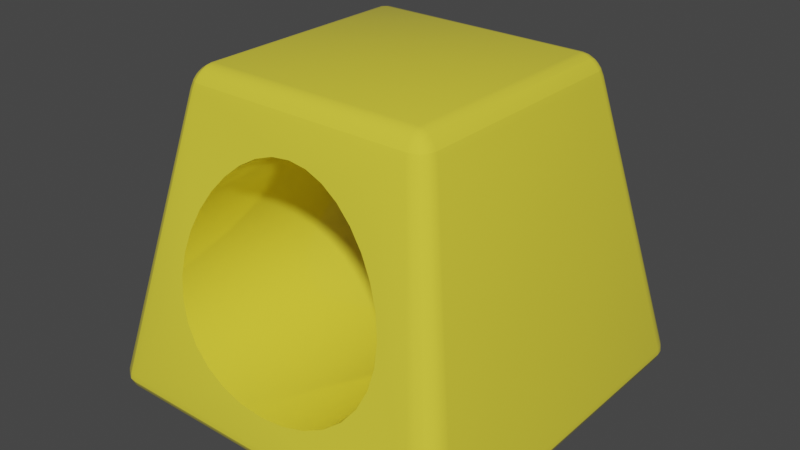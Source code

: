 # Source: Shape-4.blend  (saved by Blender 3.6.11; exported with 4.5.12 LTS)
import bpy
from mathutils import Matrix  # noqa: F401  (used for matrix-valued properties, if any)

bpy.ops.wm.read_factory_settings(use_empty=True)
scene = bpy.context.scene
scene.name = 'Scene'

# ---- collections
col_collection = bpy.data.collections.new('Collection'); scene.collection.children.link(col_collection)

# ---- materials (node trees are filled in below, after node groups)
mat_material_cube = bpy.data.materials.new('Material.cube')
mat_material_cube.use_transparent_shadow = False

# ---- material node trees
mat_material_cube.use_nodes = True; mat_material_cube.node_tree.nodes.clear()
_N = mat_material_cube.node_tree.nodes; _L = mat_material_cube.node_tree.links
n0 = _N.new('ShaderNodeBsdfPrincipled'); n0.name = 'Principled BSDF'; n0.location = (10, 300)
n0.distribution = 'GGX'
n0.subsurface_method = 'RANDOM_WALK_SKIN'
n0.inputs[0].default_value = (0.9131, 0.7913, 0.05286, 1.0)
n0.inputs[1].default_value = 0.109
n0.inputs[2].default_value = 0.07909
n0.inputs[3].default_value = 1.45
n0.inputs[27].default_value = (0.0, 0.0, 0.0, 1.0)
n0.inputs[28].default_value = 1.0
n1 = _N.new('ShaderNodeOutputMaterial'); n1.name = 'Material Output'; n1.location = (300, 300)
_L.new(n0.outputs[0], n1.inputs[0])
n1.is_active_output = True

# ---- world
world_world = bpy.data.worlds.new('World'); scene.world = world_world
world_world.use_nodes = True; world_world.node_tree.nodes.clear()
_N = world_world.node_tree.nodes; _L = world_world.node_tree.links
n0 = _N.new('ShaderNodeOutputWorld'); n0.name = 'World Output'; n0.location = (300, 300)
n1 = _N.new('ShaderNodeBackground'); n1.name = 'Background'; n1.location = (10, 300)
n1.inputs[0].default_value = (0.05088, 0.05088, 0.05088, 1.0)
_L.new(n1.outputs[0], n0.inputs[0])
n0.is_active_output = True
world_world.color = (0.05088, 0.05088, 0.05088)
world_world.use_sun_shadow = False
world_world.sun_shadow_jitter_overblur = 0.0

# ---- meshes
me_cube_001 = bpy.data.meshes.new('Cube.001')
me_cube_001.from_pydata([(-0.7087, -0.87, -0.8146), (-0.6846, -1.0, -0.6846), (-0.8146, -0.87, -0.7087), (-0.7013, -0.9102, -0.8009), (-0.6946, -0.9464, -0.7785), (-0.7414, -0.87, -0.8094), (-0.7343, -0.9115, -0.7946), (-0.7268, -0.9446, -0.7737), (-0.771, -0.87, -0.7944), (-0.7615, -0.91, -0.7808), (-0.751, -0.9388, -0.765), (-0.7175, -0.9936, -0.6858), (-0.7497, -0.9752, -0.6892), (-0.6858, -0.9936, -0.7175), (-0.72, -0.9861, -0.7198), (-0.7497, -0.9687, -0.7221), (-0.6892, -0.9752, -0.7497), (-0.7222, -0.9686, -0.7497), (-0.7475, -0.9562, -0.7475), (-0.8094, -0.87, -0.7414), (-0.7944, -0.87, -0.771), (-0.8009, -0.9102, -0.7013), (-0.7946, -0.9112, -0.7345), (-0.7809, -0.9099, -0.7615), (-0.7785, -0.9464, -0.6946), (-0.7736, -0.9447, -0.7268), (-0.765, -0.9388, -0.751), (-0.6846, -1.0, 0.6846), (-0.7087, -0.87, 0.8146), (-0.8146, -0.87, 0.7087), (-0.6858, -0.9936, 0.7175), (-0.6892, -0.9752, 0.7497), (-0.7175, -0.9936, 0.6858), (-0.7198, -0.9861, 0.72), (-0.7221, -0.9687, 0.7497), (-0.7497, -0.9752, 0.6892), (-0.7497, -0.9686, 0.7222), (-0.7475, -0.9562, 0.7475), (-0.7414, -0.87, 0.8094), (-0.771, -0.87, 0.7944), (-0.7013, -0.9102, 0.8009), (-0.7345, -0.9112, 0.7946), (-0.7615, -0.9099, 0.7809), (-0.6946, -0.9464, 0.7785), (-0.7268, -0.9447, 0.7736), (-0.751, -0.9388, 0.765), (-0.8009, -0.9102, 0.7013), (-0.7785, -0.9464, 0.6946), (-0.8094, -0.87, 0.7414), (-0.7946, -0.9115, 0.7343), (-0.7737, -0.9446, 0.7268), (-0.7944, -0.87, 0.771), (-0.7808, -0.91, 0.7615), (-0.765, -0.9388, 0.751), (-1.031, 0.87, -1.185), (-1.185, 0.87, -1.031), (-1.055, 1.0, -1.055), (-1.079, 0.87, -1.178), (-1.122, 0.87, -1.156), (-1.039, 0.9102, -1.186), (-1.088, 0.9112, -1.178), (-1.128, 0.9099, -1.156), (-1.045, 0.9464, -1.172), (-1.093, 0.9447, -1.164), (-1.127, 0.9388, -1.148), (-1.186, 0.9102, -1.039), (-1.172, 0.9464, -1.045), (-1.178, 0.87, -1.079), (-1.178, 0.9115, -1.088), (-1.164, 0.9446, -1.093), (-1.156, 0.87, -1.122), (-1.156, 0.91, -1.128), (-1.148, 0.9388, -1.127), (-1.054, 0.9936, -1.103), (-1.051, 0.9752, -1.143), (-1.103, 0.9936, -1.054), (-1.103, 0.9861, -1.103), (-1.098, 0.9687, -1.14), (-1.143, 0.9752, -1.051), (-1.14, 0.9686, -1.098), (-1.13, 0.9562, -1.13), (-1.031, 0.87, 1.185), (-1.055, 1.0, 1.055), (-1.185, 0.87, 1.031), (-1.039, 0.9102, 1.186), (-1.045, 0.9464, 1.172), (-1.079, 0.87, 1.178), (-1.088, 0.9115, 1.178), (-1.093, 0.9446, 1.164), (-1.122, 0.87, 1.156), (-1.128, 0.91, 1.156), (-1.127, 0.9388, 1.148), (-1.103, 0.9936, 1.054), (-1.143, 0.9752, 1.051), (-1.054, 0.9936, 1.103), (-1.103, 0.9861, 1.103), (-1.14, 0.9687, 1.098), (-1.051, 0.9752, 1.143), (-1.098, 0.9686, 1.14), (-1.13, 0.9562, 1.13), (-1.178, 0.87, 1.079), (-1.156, 0.87, 1.122), (-1.186, 0.9102, 1.039), (-1.178, 0.9112, 1.088), (-1.156, 0.9099, 1.128), (-1.172, 0.9464, 1.045), (-1.164, 0.9447, 1.093), (-1.148, 0.9388, 1.127), (0.7087, -0.87, -0.8146), (0.8146, -0.87, -0.7087), (0.6846, -1.0, -0.6846), (0.7414, -0.87, -0.8094), (0.771, -0.87, -0.7944), (0.7013, -0.9102, -0.8009), (0.7345, -0.9112, -0.7946), (0.7615, -0.9099, -0.7809), (0.6946, -0.9464, -0.7785), (0.7268, -0.9447, -0.7736), (0.751, -0.9388, -0.765), (0.8009, -0.9102, -0.7013), (0.7785, -0.9464, -0.6946), (0.8094, -0.87, -0.7414), (0.7946, -0.9115, -0.7343), (0.7737, -0.9446, -0.7268), (0.7944, -0.87, -0.771), (0.7808, -0.91, -0.7615), (0.765, -0.9388, -0.751), (0.6858, -0.9936, -0.7175), (0.6892, -0.9752, -0.7497), (0.7175, -0.9936, -0.6858), (0.7198, -0.9861, -0.72), (0.7221, -0.9687, -0.7497), (0.7497, -0.9752, -0.6892), (0.7497, -0.9686, -0.7222), (0.7475, -0.9562, -0.7475), (0.7087, -0.87, 0.8146), (0.6846, -1.0, 0.6846), (0.8146, -0.87, 0.7087), (0.7013, -0.9102, 0.8009), (0.6946, -0.9464, 0.7785), (0.7414, -0.87, 0.8094), (0.7343, -0.9115, 0.7946), (0.7268, -0.9446, 0.7737), (0.771, -0.87, 0.7944), (0.7615, -0.91, 0.7808), (0.751, -0.9388, 0.765), (0.7175, -0.9936, 0.6858), (0.7497, -0.9752, 0.6892), (0.6858, -0.9936, 0.7175), (0.72, -0.9861, 0.7198), (0.7497, -0.9687, 0.7221), (0.6892, -0.9752, 0.7497), (0.7222, -0.9686, 0.7497), (0.7475, -0.9562, 0.7475), (0.8094, -0.87, 0.7414), (0.7944, -0.87, 0.771), (0.8009, -0.9102, 0.7013), (0.7946, -0.9112, 0.7345), (0.7809, -0.9099, 0.7615), (0.7785, -0.9464, 0.6946), (0.7736, -0.9447, 0.7268), (0.765, -0.9388, 0.751), (1.031, 0.87, -1.185), (1.055, 1.0, -1.055), (1.185, 0.87, -1.031), (1.039, 0.9102, -1.186), (1.045, 0.9464, -1.172), (1.079, 0.87, -1.178), (1.088, 0.9115, -1.178), (1.093, 0.9446, -1.164), (1.122, 0.87, -1.156), (1.128, 0.91, -1.156), (1.127, 0.9388, -1.148), (1.103, 0.9936, -1.054), (1.143, 0.9752, -1.051), (1.054, 0.9936, -1.103), (1.103, 0.9861, -1.103), (1.14, 0.9687, -1.098), (1.051, 0.9752, -1.143), (1.098, 0.9686, -1.14), (1.13, 0.9562, -1.13), (1.178, 0.87, -1.079), (1.156, 0.87, -1.122), (1.186, 0.9102, -1.039), (1.178, 0.9112, -1.088), (1.156, 0.9099, -1.128), (1.172, 0.9464, -1.045), (1.164, 0.9447, -1.093), (1.148, 0.9388, -1.127), (1.031, 0.87, 1.185), (1.185, 0.87, 1.031), (1.055, 1.0, 1.055), (1.079, 0.87, 1.178), (1.122, 0.87, 1.156), (1.039, 0.9102, 1.186), (1.088, 0.9112, 1.178), (1.128, 0.9099, 1.156), (1.045, 0.9464, 1.172), (1.093, 0.9447, 1.164), (1.127, 0.9388, 1.148), (1.186, 0.9102, 1.039), (1.172, 0.9464, 1.045), (1.178, 0.87, 1.079), (1.178, 0.9115, 1.088), (1.164, 0.9446, 1.093), (1.156, 0.87, 1.122), (1.156, 0.91, 1.128), (1.148, 0.9388, 1.127), (1.054, 0.9936, 1.103), (1.051, 0.9752, 1.143), (1.103, 0.9936, 1.054), (1.103, 0.9861, 1.103), (1.098, 0.9687, 1.14), (1.143, 0.9752, 1.051), (1.14, 0.9686, 1.098), (1.13, 0.9562, 1.13), (-0.6915, 3.442e-09, 1.0), (-0.6977, 0.1349, 1.029), (-0.6587, -0.1349, 0.9713), (-0.5279, -0.3842, 0.9181), (-0.622, 0.3842, 1.082), (-0.438, -0.489, 0.8958), (-0.6028, -0.2646, 0.9436), (-0.6749, 0.2646, 1.056), (-0.5399, 0.489, 1.104), (-0.4312, 0.575, 1.123), (-0.1544, 0.6782, 1.145), (-0.3006, 0.6389, 1.136), (0.3006, 0.6389, 1.136), (0.1544, 0.6782, 1.145), (0.5399, 0.489, 1.104), (0.4312, 0.575, 1.123), (-4.034e-08, 0.6915, 1.147), (-0.3371, -0.575, 0.8775), (-0.1154, -0.6782, 0.8555), (-0.2286, -0.6389, 0.8639), (0.1154, -0.6782, 0.8555), (0.3371, -0.575, 0.8775), (0.2286, -0.6389, 0.8639), (-2.998e-08, -0.6915, 0.8527), (0.5279, -0.3842, 0.9181), (0.622, 0.3842, 1.082), (0.6915, 3.442e-09, 1.0), (0.6587, -0.1349, 0.9713), (0.6977, 0.1349, 1.029), (0.6028, -0.2646, 0.9436), (0.6749, 0.2646, 1.056), (0.438, -0.489, 0.8958), (-0.4312, 0.575, -1.123), (-0.1544, 0.6782, -1.145), (-0.3006, 0.6389, -1.136), (0.1544, 0.6782, -1.145), (0.4312, 0.575, -1.123), (0.3006, 0.6389, -1.136), (-4.034e-08, 0.6915, -1.147), (0.5279, -0.3842, -0.9181), (0.622, 0.3842, -1.082), (0.6915, 3.442e-09, -1.0), (0.6587, -0.1349, -0.9713), (0.6977, 0.1349, -1.029), (0.6028, -0.2646, -0.9436), (0.6749, 0.2646, -1.056), (0.5399, 0.489, -1.104), (-0.6915, 3.442e-09, -1.0), (-0.6587, -0.1349, -0.9713), (-0.6977, 0.1349, -1.029), (-0.5279, -0.3842, -0.9181), (-0.622, 0.3842, -1.082), (-0.438, -0.489, -0.8958), (-0.6028, -0.2646, -0.9436), (-0.6749, 0.2646, -1.056), (-0.5399, 0.489, -1.104), (-0.3371, -0.575, -0.8775), (-0.1154, -0.6782, -0.8555), (-0.2286, -0.6389, -0.8639), (0.2286, -0.6389, -0.8639), (0.1154, -0.6782, -0.8555), (0.438, -0.489, -0.8958), (0.3371, -0.575, -0.8775), (-2.998e-08, -0.6915, -0.8527)], [], [(110, 136, 27, 1), (164, 190, 137, 109), (224, 81, 28, 221, 219, 222, 218, 216, 217, 223, 220), (221, 28, 135, 189, 81, 224, 225, 227, 226, 232, 229, 228, 231, 230, 241, 246, 244, 242, 243, 245, 240, 247, 237, 238, 236, 239, 234, 235, 233), (2, 29, 83, 55), (56, 82, 191, 163), (0, 3, 6, 5), (3, 4, 7, 6), (4, 16, 17, 7), (5, 6, 9, 8), (6, 7, 10, 9), (7, 17, 18, 10), (1, 11, 14, 13), (11, 12, 15, 14), (12, 24, 25, 15), (13, 14, 17, 16), (14, 15, 18, 17), (15, 25, 26, 18), (2, 19, 22, 21), (19, 20, 23, 22), (20, 8, 9, 23), (21, 22, 25, 24), (22, 23, 26, 25), (23, 9, 10, 26), (10, 18, 26), (27, 30, 33, 32), (30, 31, 34, 33), (31, 43, 44, 34), (32, 33, 36, 35), (33, 34, 37, 36), (34, 44, 45, 37), (28, 38, 41, 40), (38, 39, 42, 41), (39, 51, 52, 42), (40, 41, 44, 43), (41, 42, 45, 44), (42, 52, 53, 45), (29, 46, 49, 48), (46, 47, 50, 49), (47, 35, 36, 50), (48, 49, 52, 51), (49, 50, 53, 52), (50, 36, 37, 53), (37, 45, 53), (54, 57, 60, 59), (57, 58, 61, 60), (58, 70, 71, 61), (59, 60, 63, 62), (60, 61, 64, 63), (61, 71, 72, 64), (55, 65, 68, 67), (65, 66, 69, 68), (66, 78, 79, 69), (67, 68, 71, 70), (68, 69, 72, 71), (69, 79, 80, 72), (56, 73, 76, 75), (73, 74, 77, 76), (74, 62, 63, 77), (75, 76, 79, 78), (76, 77, 80, 79), (77, 63, 64, 80), (64, 72, 80), (81, 84, 87, 86), (84, 85, 88, 87), (85, 97, 98, 88), (86, 87, 90, 89), (87, 88, 91, 90), (88, 98, 99, 91), (82, 92, 95, 94), (92, 93, 96, 95), (93, 105, 106, 96), (94, 95, 98, 97), (95, 96, 99, 98), (96, 106, 107, 99), (83, 100, 103, 102), (100, 101, 104, 103), (101, 89, 90, 104), (102, 103, 106, 105), (103, 104, 107, 106), (104, 90, 91, 107), (91, 99, 107), (108, 111, 114, 113), (111, 112, 115, 114), (112, 124, 125, 115), (113, 114, 117, 116), (114, 115, 118, 117), (115, 125, 126, 118), (109, 119, 122, 121), (119, 120, 123, 122), (120, 132, 133, 123), (121, 122, 125, 124), (122, 123, 126, 125), (123, 133, 134, 126), (110, 127, 130, 129), (127, 128, 131, 130), (128, 116, 117, 131), (129, 130, 133, 132), (130, 131, 134, 133), (131, 117, 118, 134), (118, 126, 134), (135, 138, 141, 140), (138, 139, 142, 141), (139, 151, 152, 142), (140, 141, 144, 143), (141, 142, 145, 144), (142, 152, 153, 145), (136, 146, 149, 148), (146, 147, 150, 149), (147, 159, 160, 150), (148, 149, 152, 151), (149, 150, 153, 152), (150, 160, 161, 153), (137, 154, 157, 156), (154, 155, 158, 157), (155, 143, 144, 158), (156, 157, 160, 159), (157, 158, 161, 160), (158, 144, 145, 161), (145, 153, 161), (162, 165, 168, 167), (165, 166, 169, 168), (166, 178, 179, 169), (167, 168, 171, 170), (168, 169, 172, 171), (169, 179, 180, 172), (163, 173, 176, 175), (173, 174, 177, 176), (174, 186, 187, 177), (175, 176, 179, 178), (176, 177, 180, 179), (177, 187, 188, 180), (164, 181, 184, 183), (181, 182, 185, 184), (182, 170, 171, 185), (183, 184, 187, 186), (184, 185, 188, 187), (185, 171, 172, 188), (172, 180, 188), (189, 192, 195, 194), (192, 193, 196, 195), (193, 205, 206, 196), (194, 195, 198, 197), (195, 196, 199, 198), (196, 206, 207, 199), (190, 200, 203, 202), (200, 201, 204, 203), (201, 213, 214, 204), (202, 203, 206, 205), (203, 204, 207, 206), (204, 214, 215, 207), (191, 208, 211, 210), (208, 209, 212, 211), (209, 197, 198, 212), (210, 211, 214, 213), (211, 212, 215, 214), (212, 198, 199, 215), (199, 207, 215), (54, 0, 5, 57), (57, 5, 8, 58), (58, 8, 20, 70), (70, 20, 19, 67), (67, 19, 2, 55), (1, 27, 32, 11), (11, 32, 35, 12), (12, 35, 47, 24), (24, 47, 46, 21), (21, 46, 29, 2), (28, 81, 86, 38), (38, 86, 89, 39), (39, 89, 101, 51), (51, 101, 100, 48), (48, 100, 83, 29), (82, 56, 75, 92), (92, 75, 78, 93), (93, 78, 66, 105), (105, 66, 65, 102), (102, 65, 55, 83), (162, 54, 59, 165), (165, 59, 62, 166), (166, 62, 74, 178), (178, 74, 73, 175), (175, 73, 56, 163), (81, 189, 194, 84), (84, 194, 197, 85), (85, 197, 209, 97), (97, 209, 208, 94), (94, 208, 191, 82), (190, 164, 183, 200), (200, 183, 186, 201), (201, 186, 174, 213), (213, 174, 173, 210), (210, 173, 163, 191), (108, 162, 167, 111), (111, 167, 170, 112), (112, 170, 182, 124), (124, 182, 181, 121), (121, 181, 164, 109), (189, 135, 140, 192), (192, 140, 143, 193), (193, 143, 155, 205), (205, 155, 154, 202), (202, 154, 137, 190), (136, 110, 129, 146), (146, 129, 132, 147), (147, 132, 120, 159), (159, 120, 119, 156), (156, 119, 109, 137), (0, 108, 113, 3), (3, 113, 116, 4), (4, 116, 128, 16), (16, 128, 127, 13), (13, 127, 110, 1), (135, 28, 40, 138), (138, 40, 43, 139), (139, 43, 31, 151), (151, 31, 30, 148), (148, 30, 27, 136), (268, 0, 54, 271, 267, 270, 265, 263, 264, 269, 266), (54, 162, 108, 0, 268, 272, 274, 273, 279, 276, 275, 278, 277, 255, 260, 258, 257, 259, 261, 256, 262, 252, 253, 251, 254, 249, 250, 248, 271), (251, 229, 232, 254), (254, 232, 226, 249), (249, 226, 227, 250), (250, 227, 225, 248), (248, 225, 224, 271), (271, 224, 220, 267), (267, 220, 223, 270), (270, 223, 217, 265), (265, 217, 216, 263), (263, 216, 218, 264), (264, 218, 222, 269), (269, 222, 219, 266), (266, 219, 221, 268), (221, 233, 272, 268), (233, 235, 274, 272), (235, 234, 273, 274), (234, 239, 279, 273), (239, 236, 276, 279), (236, 238, 275, 276), (238, 237, 278, 275), (237, 247, 277, 278), (247, 240, 255, 277), (240, 245, 260, 255), (245, 243, 258, 260), (243, 242, 257, 258), (242, 244, 259, 257), (244, 246, 261, 259), (246, 241, 256, 261), (241, 230, 262, 256), (262, 230, 231, 252), (252, 231, 228, 253), (253, 228, 229, 251)])
me_cube_001.polygons.foreach_set('use_smooth', [True] * 252)
_k = set([(3, 6), (3, 113), (5, 6), (5, 57), (6, 7), (6, 9), (7, 17), (9, 23), (11, 14), (11, 32), (14, 17), (21, 22), (21, 46), (22, 23), (32, 33), (33, 34), (34, 44), (38, 41), (38, 86), (40, 41), (40, 138), (41, 42), (41, 44), (42, 52), (46, 49), (49, 52), (57, 60), (59, 60), (59, 165), (60, 61), (60, 63), (61, 71), (63, 77), (65, 68), (65, 102), (68, 71), (75, 76), (75, 92), (76, 77), (84, 87), (84, 194), (86, 87), (87, 88), (87, 90), (88, 98), (90, 104), (92, 95), (95, 98), (102, 103), (103, 104), (112, 115), (112, 170), (113, 114), (114, 115), (115, 118), (115, 125), (118, 134), (119, 122), (119, 156), (122, 125), (132, 133), (132, 147), (133, 134), (138, 141), (141, 144), (143, 144), (143, 193), (144, 145), (144, 158), (145, 153), (147, 150), (150, 153), (156, 157), (157, 158), (165, 168), (168, 171), (170, 171), (171, 172), (171, 185), (172, 180), (174, 177), (174, 213), (177, 180), (183, 184), (183, 200), (184, 185), (193, 196), (194, 195), (195, 196), (196, 199), (196, 206), (199, 215), (200, 203), (203, 206), (213, 214), (214, 215), (216, 217), (216, 218), (217, 223), (218, 222), (219, 221), (219, 222), (220, 223), (220, 224), (221, 233), (224, 225), (225, 227), (226, 227), (226, 232), (228, 229), (228, 231), (229, 232), (230, 231), (230, 241), (233, 235), (234, 235), (234, 239), (236, 238), (236, 239), (237, 238), (237, 247), (240, 245), (240, 247), (241, 246), (242, 243), (242, 244), (243, 245), (244, 246), (248, 250), (248, 271), (249, 250), (249, 254), (251, 253), (251, 254), (252, 253), (252, 262), (255, 260), (255, 277), (256, 261), (256, 262), (257, 258), (257, 259), (258, 260), (259, 261), (263, 264), (263, 265), (264, 269), (265, 270), (266, 268), (266, 269), (267, 270), (267, 271), (268, 272), (272, 274), (273, 274), (273, 279), (275, 276), (275, 278), (276, 279), (277, 278)])
me_cube_001.attributes.new('sharp_edge', 'BOOLEAN', 'EDGE').data.foreach_set('value', [ (min(e.vertices), max(e.vertices)) in _k for e in me_cube_001.edges])
_uv = me_cube_001.uv_layers.new(name='UVMap')
_uv.uv.foreach_set('vector', [0.3913, 0.7663, 0.6088, 0.7662, 0.6088, 0.9837, 0.3913, 0.9838, 0.3913, 0.5163, 0.6088, 0.5162, 0.6088, 0.7337, 0.3913, 0.7338, 0.8111, 0.5639, 0.8587, 0.5162, 0.8587, 0.7337, 0.8111, 0.6861, 0.8219, 0.673, 0.8299, 0.6581, 0.8348, 0.6419, 0.8364, 0.625, 0.8348, 0.6081, 0.8299, 0.5919, 0.8219, 0.577, 0.8111, 0.6861, 0.8587, 0.7337, 0.6413, 0.7338, 0.6413, 0.5163, 0.8587, 0.5162, 0.8111, 0.5639, 0.798, 0.5531, 0.7831, 0.5451, 0.7669, 0.5402, 0.75, 0.5386, 0.7331, 0.5402, 0.7169, 0.5451, 0.702, 0.5531, 0.6889, 0.5639, 0.6781, 0.577, 0.6701, 0.5919, 0.6652, 0.6081, 0.6636, 0.625, 0.6652, 0.6419, 0.6701, 0.6581, 0.6781, 0.673, 0.6889, 0.6861, 0.702, 0.6969, 0.7169, 0.7049, 0.7331, 0.7098, 0.75, 0.7114, 0.7669, 0.7098, 0.7831, 0.7049, 0.798, 0.6969, 0.3913, 0.01625, 0.6088, 0.01625, 0.6088, 0.2337, 0.3913, 0.2338, 0.3913, 0.2663, 0.6088, 0.2662, 0.6088, 0.4837, 0.3913, 0.4838, 0.1413, 0.7338, 0.1412, 0.7388, 0.1361, 0.7389, 0.1362, 0.7338, 0.1412, 0.7388, 0.1412, 0.7433, 0.1363, 0.7431, 0.1361, 0.7389, 0.1412, 0.7433, 0.1412, 0.75, 0.1362, 0.75, 0.1363, 0.7431, 0.1362, 0.7338, 0.1361, 0.7389, 0.1319, 0.7388, 0.1317, 0.7338, 0.1361, 0.7389, 0.1363, 0.7431, 0.1327, 0.7423, 0.1319, 0.7388, 0.1363, 0.7431, 0.1362, 0.75, 0.1327, 0.75, 0.1327, 0.7423, 0.3913, 0.9838, 0.3913, 0.9888, 0.3861, 0.9889, 0.3862, 0.9838, 0.3913, 0.9888, 0.3913, 1.0, 0.3863, 1.0, 0.3861, 0.9889, 0.3913, 0.0, 0.3912, 0.0067, 0.3862, 0.006912, 0.3863, 0.0, 0.3862, 0.9838, 0.3861, 0.9889, 0.375, 0.9888, 0.375, 0.9837, 0.3861, 0.9889, 0.3863, 1.0, 0.375, 0.9923, 0.375, 0.9888, 0.3863, 0.0, 0.3862, 0.006912, 0.375, 0.007652, 0.375, 0.0, 0.3913, 0.01625, 0.3862, 0.01625, 0.3861, 0.01109, 0.3913, 0.01123, 0.3862, 0.01625, 0.375, 0.01625, 0.375, 0.01126, 0.3861, 0.01109, 0.125, 0.7337, 0.1317, 0.7338, 0.1319, 0.7388, 0.125, 0.7387, 0.3913, 0.01123, 0.3861, 0.01109, 0.3862, 0.006912, 0.3912, 0.0067, 0.3861, 0.01109, 0.375, 0.01126, 0.375, 0.007652, 0.3862, 0.006912, 0.125, 0.7387, 0.1319, 0.7388, 0.1327, 0.7423, 0.125, 0.7423, 0.1327, 0.7423, 0.1327, 0.75, 0.125, 0.7423, 0.6088, 0.9837, 0.6138, 0.9837, 0.6139, 0.9889, 0.6088, 0.9888, 0.6138, 0.9837, 0.6183, 0.9837, 0.6181, 0.9887, 0.6139, 0.9889, 0.6183, 0.9837, 0.625, 0.9837, 0.625, 0.9888, 0.6181, 0.9887, 0.6088, 0.9888, 0.6139, 0.9889, 0.6138, 1.0, 0.6088, 1.0, 0.6139, 0.9889, 0.6181, 0.9887, 0.6173, 1.0, 0.6138, 1.0, 0.6181, 0.9887, 0.625, 0.9888, 0.625, 1.0, 0.6173, 1.0, 0.8587, 0.7337, 0.8638, 0.7337, 0.8639, 0.7389, 0.8588, 0.7388, 0.8638, 0.7337, 0.875, 0.7337, 0.875, 0.7387, 0.8639, 0.7389, 0.625, 0.01625, 0.6183, 0.01625, 0.6181, 0.01125, 0.625, 0.01126, 0.8588, 0.7388, 0.8639, 0.7389, 0.8638, 0.75, 0.8587, 0.75, 0.8639, 0.7389, 0.875, 0.7387, 0.875, 0.7423, 0.8638, 0.75, 0.625, 0.01126, 0.6181, 0.01125, 0.6173, 0.007652, 0.625, 0.007652, 0.6088, 0.01625, 0.6088, 0.01123, 0.6139, 0.01107, 0.6138, 0.01625, 0.6088, 0.01123, 0.6088, 0.0067, 0.6137, 0.00692, 0.6139, 0.01107, 0.6088, 0.0067, 0.6088, 0.0, 0.6138, 0.0, 0.6137, 0.00692, 0.6138, 0.01625, 0.6139, 0.01107, 0.6181, 0.01125, 0.6183, 0.01625, 0.6139, 0.01107, 0.6137, 0.00692, 0.6173, 0.007652, 0.6181, 0.01125, 0.6137, 0.00692, 0.6138, 0.0, 0.6173, 0.0, 0.6173, 0.007652, 0.6173, 0.0, 0.625, 0.007652, 0.6173, 0.007652, 0.1412, 0.5163, 0.1362, 0.5163, 0.1361, 0.5111, 0.1412, 0.5112, 0.1362, 0.5163, 0.1317, 0.5163, 0.1319, 0.5113, 0.1361, 0.5111, 0.1317, 0.5163, 0.125, 0.5163, 0.125, 0.5112, 0.1319, 0.5113, 0.1412, 0.5112, 0.1361, 0.5111, 0.1362, 0.5069, 0.1412, 0.5067, 0.1361, 0.5111, 0.1319, 0.5113, 0.1327, 0.5077, 0.1362, 0.5069, 0.1319, 0.5113, 0.125, 0.5112, 0.125, 0.5077, 0.1327, 0.5077, 0.3913, 0.2338, 0.3913, 0.2388, 0.3861, 0.2389, 0.3862, 0.2338, 0.3913, 0.2388, 0.3912, 0.2433, 0.3863, 0.2431, 0.3861, 0.2389, 0.3912, 0.2433, 0.3912, 0.2567, 0.3862, 0.2569, 0.3863, 0.2431, 0.3862, 0.2338, 0.3861, 0.2389, 0.375, 0.2388, 0.375, 0.2338, 0.3861, 0.2389, 0.3863, 0.2431, 0.375, 0.2423, 0.375, 0.2388, 0.3863, 0.2431, 0.3862, 0.2569, 0.375, 0.2577, 0.375, 0.2423, 0.3913, 0.2663, 0.3862, 0.2663, 0.3861, 0.2611, 0.3913, 0.2612, 0.3862, 0.2663, 0.375, 0.2663, 0.375, 0.2613, 0.3861, 0.2611, 0.1412, 0.5, 0.1412, 0.5067, 0.1362, 0.5069, 0.1363, 0.5, 0.3913, 0.2612, 0.3861, 0.2611, 0.3862, 0.2569, 0.3912, 0.2567, 0.3861, 0.2611, 0.375, 0.2613, 0.375, 0.2577, 0.3862, 0.2569, 0.1363, 0.5, 0.1362, 0.5069, 0.1327, 0.5077, 0.1327, 0.5, 0.1327, 0.5077, 0.125, 0.5077, 0.1327, 0.5, 0.8587, 0.5162, 0.8588, 0.5112, 0.8639, 0.5111, 0.8638, 0.5163, 0.8588, 0.5112, 0.8587, 0.5, 0.8637, 0.5, 0.8639, 0.5111, 0.625, 0.2663, 0.6183, 0.2663, 0.6181, 0.2612, 0.625, 0.2613, 0.8638, 0.5163, 0.8639, 0.5111, 0.875, 0.5112, 0.875, 0.5163, 0.8639, 0.5111, 0.8637, 0.5, 0.875, 0.5077, 0.875, 0.5112, 0.625, 0.2613, 0.6181, 0.2612, 0.6173, 0.2577, 0.625, 0.25, 0.6088, 0.2662, 0.6088, 0.2612, 0.6139, 0.2611, 0.6138, 0.2663, 0.6088, 0.2612, 0.6088, 0.2567, 0.6137, 0.2569, 0.6139, 0.2611, 0.6088, 0.2567, 0.6088, 0.2433, 0.6138, 0.2431, 0.6137, 0.2569, 0.6138, 0.2663, 0.6139, 0.2611, 0.6181, 0.2612, 0.6183, 0.2663, 0.6139, 0.2611, 0.6137, 0.2569, 0.6173, 0.2577, 0.6181, 0.2612, 0.6137, 0.2569, 0.6138, 0.2431, 0.6173, 0.2423, 0.6173, 0.2577, 0.6088, 0.2337, 0.6138, 0.2338, 0.6139, 0.2389, 0.6088, 0.2388, 0.6138, 0.2338, 0.6183, 0.2338, 0.6181, 0.2387, 0.6139, 0.2389, 0.6183, 0.2338, 0.625, 0.2338, 0.625, 0.2388, 0.6181, 0.2387, 0.6088, 0.2388, 0.6139, 0.2389, 0.6138, 0.2431, 0.6088, 0.2433, 0.6139, 0.2389, 0.6181, 0.2387, 0.6173, 0.2423, 0.6138, 0.2431, 0.6181, 0.2387, 0.625, 0.2388, 0.625, 0.2423, 0.6173, 0.2423, 0.625, 0.2423, 0.6173, 0.2445, 0.6173, 0.2423, 0.3587, 0.7337, 0.3638, 0.7337, 0.3639, 0.7389, 0.3588, 0.7388, 0.3638, 0.7337, 0.3683, 0.7337, 0.3681, 0.7387, 0.3639, 0.7389, 0.3683, 0.7337, 0.3817, 0.7338, 0.3819, 0.7388, 0.3681, 0.7387, 0.3588, 0.7388, 0.3639, 0.7389, 0.3638, 0.7431, 0.3588, 0.7433, 0.3639, 0.7389, 0.3681, 0.7387, 0.3673, 0.7423, 0.3638, 0.7431, 0.3681, 0.7387, 0.3819, 0.7388, 0.3827, 0.7423, 0.3673, 0.7423, 0.3913, 0.7338, 0.3913, 0.7388, 0.3861, 0.7389, 0.3862, 0.7338, 0.3913, 0.7388, 0.3912, 0.7433, 0.3863, 0.7431, 0.3861, 0.7389, 0.3912, 0.7433, 0.3912, 0.7567, 0.3862, 0.7569, 0.3863, 0.7431, 0.3862, 0.7338, 0.3861, 0.7389, 0.3819, 0.7388, 0.3817, 0.7338, 0.3861, 0.7389, 0.3863, 0.7431, 0.3827, 0.7423, 0.3819, 0.7388, 0.3863, 0.7431, 0.3862, 0.7569, 0.375, 0.7577, 0.3827, 0.7423, 0.3913, 0.7663, 0.3862, 0.7663, 0.3861, 0.7611, 0.3913, 0.7612, 0.3862, 0.7663, 0.375, 0.7663, 0.375, 0.7613, 0.3861, 0.7611, 0.3588, 0.75, 0.3588, 0.7433, 0.3638, 0.7431, 0.3637, 0.75, 0.3913, 0.7612, 0.3861, 0.7611, 0.3862, 0.7569, 0.3912, 0.7567, 0.3861, 0.7611, 0.375, 0.7613, 0.375, 0.7577, 0.3862, 0.7569, 0.3637, 0.75, 0.3638, 0.7431, 0.3673, 0.7423, 0.3673, 0.75, 0.3673, 0.7423, 0.3695, 0.7423, 0.3673, 0.75, 0.6413, 0.7338, 0.6413, 0.7388, 0.6361, 0.7389, 0.6362, 0.7338, 0.6413, 0.7388, 0.6413, 0.75, 0.6363, 0.75, 0.6361, 0.7389, 0.625, 0.7663, 0.6183, 0.7663, 0.6181, 0.7612, 0.625, 0.7613, 0.6362, 0.7338, 0.6361, 0.7389, 0.6319, 0.7388, 0.6317, 0.7338, 0.6361, 0.7389, 0.6363, 0.75, 0.6327, 0.75, 0.6319, 0.7388, 0.625, 0.7613, 0.6181, 0.7612, 0.6173, 0.7577, 0.625, 0.7577, 0.6088, 0.7662, 0.6088, 0.7612, 0.6139, 0.7611, 0.6138, 0.7663, 0.6088, 0.7612, 0.6088, 0.7567, 0.6137, 0.7569, 0.6139, 0.7611, 0.6088, 0.7567, 0.6088, 0.7433, 0.6138, 0.7431, 0.6137, 0.7569, 0.6138, 0.7663, 0.6139, 0.7611, 0.6181, 0.7612, 0.6183, 0.7663, 0.6139, 0.7611, 0.6137, 0.7569, 0.6173, 0.7577, 0.6181, 0.7612, 0.6137, 0.7569, 0.6138, 0.7431, 0.6173, 0.7423, 0.6173, 0.7577, 0.6088, 0.7337, 0.6138, 0.7337, 0.6139, 0.7389, 0.6088, 0.7388, 0.6138, 0.7337, 0.6183, 0.7337, 0.6181, 0.7387, 0.6139, 0.7389, 0.6183, 0.7337, 0.6317, 0.7338, 0.6319, 0.7388, 0.6181, 0.7387, 0.6088, 0.7388, 0.6139, 0.7389, 0.6138, 0.7431, 0.6088, 0.7433, 0.6139, 0.7389, 0.6181, 0.7387, 0.6173, 0.7423, 0.6138, 0.7431, 0.6181, 0.7387, 0.6319, 0.7388, 0.6327, 0.75, 0.6173, 0.7423, 0.625, 0.7577, 0.6173, 0.7577, 0.6173, 0.7555, 0.3587, 0.5162, 0.3588, 0.5112, 0.3639, 0.5111, 0.3638, 0.5163, 0.3588, 0.5112, 0.3588, 0.5067, 0.3637, 0.5069, 0.3639, 0.5111, 0.3588, 0.5067, 0.3588, 0.5, 0.3638, 0.5, 0.3637, 0.5069, 0.3638, 0.5163, 0.3639, 0.5111, 0.3681, 0.5112, 0.3683, 0.5163, 0.3639, 0.5111, 0.3637, 0.5069, 0.3673, 0.5077, 0.3681, 0.5112, 0.3637, 0.5069, 0.3638, 0.5, 0.3673, 0.5, 0.3673, 0.5077, 0.3913, 0.4838, 0.3913, 0.4888, 0.3861, 0.4889, 0.3862, 0.4838, 0.3913, 0.4888, 0.3912, 0.4933, 0.3863, 0.4931, 0.3861, 0.4889, 0.3912, 0.4933, 0.3912, 0.5067, 0.3862, 0.5069, 0.3863, 0.4931, 0.3862, 0.4838, 0.3861, 0.4889, 0.375, 0.4888, 0.375, 0.4837, 0.3861, 0.4889, 0.3863, 0.4931, 0.375, 0.4923, 0.375, 0.4888, 0.3863, 0.4931, 0.3862, 0.5069, 0.3827, 0.5077, 0.375, 0.4923, 0.3913, 0.5163, 0.3862, 0.5163, 0.3861, 0.5111, 0.3913, 0.5112, 0.3862, 0.5163, 0.3817, 0.5163, 0.3819, 0.5113, 0.3861, 0.5111, 0.3817, 0.5163, 0.3683, 0.5163, 0.3681, 0.5112, 0.3819, 0.5113, 0.3913, 0.5112, 0.3861, 0.5111, 0.3862, 0.5069, 0.3912, 0.5067, 0.3861, 0.5111, 0.3819, 0.5113, 0.3827, 0.5077, 0.3862, 0.5069, 0.3819, 0.5113, 0.3681, 0.5112, 0.3673, 0.5077, 0.3827, 0.5077, 0.3673, 0.5077, 0.3673, 0.5, 0.3695, 0.5077, 0.6413, 0.5163, 0.6362, 0.5163, 0.6361, 0.5111, 0.6413, 0.5112, 0.6362, 0.5163, 0.6317, 0.5163, 0.6319, 0.5113, 0.6361, 0.5111, 0.6317, 0.5163, 0.6183, 0.5163, 0.6181, 0.5112, 0.6319, 0.5113, 0.6413, 0.5112, 0.6361, 0.5111, 0.6362, 0.5, 0.6413, 0.5, 0.6361, 0.5111, 0.6319, 0.5113, 0.6327, 0.5, 0.6362, 0.5, 0.6319, 0.5113, 0.6181, 0.5112, 0.6173, 0.5077, 0.6327, 0.5, 0.6088, 0.5162, 0.6088, 0.5112, 0.6139, 0.5111, 0.6138, 0.5163, 0.6088, 0.5112, 0.6088, 0.5067, 0.6137, 0.5069, 0.6139, 0.5111, 0.6088, 0.5067, 0.6088, 0.4933, 0.6138, 0.4931, 0.6137, 0.5069, 0.6138, 0.5163, 0.6139, 0.5111, 0.6181, 0.5112, 0.6183, 0.5163, 0.6139, 0.5111, 0.6137, 0.5069, 0.6173, 0.5077, 0.6181, 0.5112, 0.6137, 0.5069, 0.6138, 0.4931, 0.6173, 0.4923, 0.6173, 0.5077, 0.6088, 0.4837, 0.6138, 0.4837, 0.6139, 0.4889, 0.6088, 0.4888, 0.6138, 0.4837, 0.6183, 0.4837, 0.6181, 0.4887, 0.6139, 0.4889, 0.6183, 0.4837, 0.625, 0.4837, 0.625, 0.4888, 0.6181, 0.4887, 0.6088, 0.4888, 0.6139, 0.4889, 0.6138, 0.4931, 0.6088, 0.4933, 0.6139, 0.4889, 0.6181, 0.4887, 0.6173, 0.4923, 0.6138, 0.4931, 0.6181, 0.4887, 0.625, 0.4888, 0.625, 0.4923, 0.6173, 0.4923, 0.625, 0.4923, 0.6173, 0.4945, 0.6173, 0.4923, 0.1412, 0.5163, 0.1413, 0.7338, 0.1362, 0.7338, 0.1362, 0.5163, 0.1362, 0.5163, 0.1362, 0.7338, 0.1317, 0.7338, 0.1317, 0.5163, 0.1317, 0.5163, 0.1317, 0.7338, 0.125, 0.7337, 0.125, 0.5163, 0.375, 0.2338, 0.375, 0.01625, 0.3862, 0.01625, 0.3862, 0.2338, 0.3862, 0.2338, 0.3862, 0.01625, 0.3913, 0.01625, 0.3913, 0.2338, 0.3913, 0.9838, 0.6088, 0.9837, 0.6088, 0.9888, 0.3913, 0.9888, 0.3913, 0.9888, 0.6088, 0.9888, 0.6088, 1.0, 0.3913, 1.0, 0.3913, 0.0, 0.6088, 0.0, 0.6088, 0.0067, 0.3912, 0.0067, 0.3912, 0.0067, 0.6088, 0.0067, 0.6088, 0.01123, 0.3913, 0.01123, 0.3913, 0.01123, 0.6088, 0.01123, 0.6088, 0.01625, 0.3913, 0.01625, 0.8587, 0.7337, 0.8587, 0.5162, 0.8638, 0.5163, 0.8638, 0.7337, 0.8638, 0.7337, 0.8638, 0.5163, 0.875, 0.5163, 0.875, 0.7337, 0.625, 0.01625, 0.625, 0.2338, 0.6183, 0.2338, 0.6183, 0.01625, 0.6183, 0.01625, 0.6183, 0.2338, 0.6138, 0.2338, 0.6138, 0.01625, 0.6138, 0.01625, 0.6138, 0.2338, 0.6088, 0.2337, 0.6088, 0.01625, 0.6088, 0.2662, 0.3913, 0.2663, 0.3913, 0.2612, 0.6088, 0.2612, 0.6088, 0.2612, 0.3913, 0.2612, 0.3912, 0.2567, 0.6088, 0.2567, 0.6088, 0.2567, 0.3912, 0.2567, 0.3912, 0.2433, 0.6088, 0.2433, 0.6088, 0.2433, 0.3912, 0.2433, 0.3913, 0.2388, 0.6088, 0.2388, 0.6088, 0.2388, 0.3913, 0.2388, 0.3913, 0.2338, 0.6088, 0.2337, 0.3587, 0.5162, 0.1412, 0.5163, 0.1412, 0.5112, 0.3588, 0.5112, 0.3588, 0.5112, 0.1412, 0.5112, 0.1412, 0.5067, 0.3588, 0.5067, 0.3588, 0.5067, 0.1412, 0.5067, 0.1412, 0.5, 0.3588, 0.5, 0.375, 0.4837, 0.375, 0.2663, 0.3862, 0.2663, 0.3862, 0.4838, 0.3862, 0.4838, 0.3862, 0.2663, 0.3913, 0.2663, 0.3913, 0.4838, 0.8587, 0.5162, 0.6413, 0.5163, 0.6413, 0.5112, 0.8588, 0.5112, 0.8588, 0.5112, 0.6413, 0.5112, 0.6413, 0.5, 0.8587, 0.5, 0.625, 0.2663, 0.625, 0.4837, 0.6183, 0.4837, 0.6183, 0.2663, 0.6183, 0.2663, 0.6183, 0.4837, 0.6138, 0.4837, 0.6138, 0.2663, 0.6138, 0.2663, 0.6138, 0.4837, 0.6088, 0.4837, 0.6088, 0.2662, 0.6088, 0.5162, 0.3913, 0.5163, 0.3913, 0.5112, 0.6088, 0.5112, 0.6088, 0.5112, 0.3913, 0.5112, 0.3912, 0.5067, 0.6088, 0.5067, 0.6088, 0.5067, 0.3912, 0.5067, 0.3912, 0.4933, 0.6088, 0.4933, 0.6088, 0.4933, 0.3912, 0.4933, 0.3913, 0.4888, 0.6088, 0.4888, 0.6088, 0.4888, 0.3913, 0.4888, 0.3913, 0.4838, 0.6088, 0.4837, 0.3587, 0.7337, 0.3587, 0.5162, 0.3638, 0.5163, 0.3638, 0.7337, 0.3638, 0.7337, 0.3638, 0.5163, 0.3683, 0.5163, 0.3683, 0.7337, 0.3683, 0.7337, 0.3683, 0.5163, 0.3817, 0.5163, 0.3817, 0.7338, 0.3817, 0.7338, 0.3817, 0.5163, 0.3862, 0.5163, 0.3862, 0.7338, 0.3862, 0.7338, 0.3862, 0.5163, 0.3913, 0.5163, 0.3913, 0.7338, 0.6413, 0.5163, 0.6413, 0.7338, 0.6362, 0.7338, 0.6362, 0.5163, 0.6362, 0.5163, 0.6362, 0.7338, 0.6317, 0.7338, 0.6317, 0.5163, 0.6317, 0.5163, 0.6317, 0.7338, 0.6183, 0.7337, 0.6183, 0.5163, 0.6183, 0.5163, 0.6183, 0.7337, 0.6138, 0.7337, 0.6138, 0.5163, 0.6138, 0.5163, 0.6138, 0.7337, 0.6088, 0.7337, 0.6088, 0.5162, 0.6088, 0.7662, 0.3913, 0.7663, 0.3913, 0.7612, 0.6088, 0.7612, 0.6088, 0.7612, 0.3913, 0.7612, 0.3912, 0.7567, 0.6088, 0.7567, 0.6088, 0.7567, 0.3912, 0.7567, 0.3912, 0.7433, 0.6088, 0.7433, 0.6088, 0.7433, 0.3912, 0.7433, 0.3913, 0.7388, 0.6088, 0.7388, 0.6088, 0.7388, 0.3913, 0.7388, 0.3913, 0.7338, 0.6088, 0.7337, 0.1413, 0.7338, 0.3587, 0.7337, 0.3588, 0.7388, 0.1412, 0.7388, 0.1412, 0.7388, 0.3588, 0.7388, 0.3588, 0.7433, 0.1412, 0.7433, 0.1412, 0.7433, 0.3588, 0.7433, 0.3588, 0.75, 0.1412, 0.75, 0.375, 0.9837, 0.375, 0.7663, 0.3862, 0.7663, 0.3862, 0.9838, 0.3862, 0.9838, 0.3862, 0.7663, 0.3913, 0.7663, 0.3913, 0.9838, 0.6413, 0.7338, 0.8587, 0.7337, 0.8588, 0.7388, 0.6413, 0.7388, 0.6413, 0.7388, 0.8588, 0.7388, 0.8587, 0.75, 0.6413, 0.75, 0.625, 0.7663, 0.625, 0.9837, 0.6183, 0.9837, 0.6183, 0.7663, 0.6183, 0.7663, 0.6183, 0.9837, 0.6138, 0.9837, 0.6138, 0.7663, 0.6138, 0.7663, 0.6138, 0.9837, 0.6088, 0.9837, 0.6088, 0.7662, 0.1889, 0.6861, 0.1413, 0.7338, 0.1412, 0.5163, 0.1889, 0.5639, 0.1781, 0.577, 0.1701, 0.5919, 0.1652, 0.6081, 0.1636, 0.625, 0.1652, 0.6419, 0.1701, 0.6581, 0.1781, 0.673, 0.1412, 0.5163, 0.3587, 0.5162, 0.3587, 0.7337, 0.1413, 0.7338, 0.1889, 0.6861, 0.202, 0.6969, 0.2169, 0.7049, 0.2331, 0.7098, 0.25, 0.7114, 0.2669, 0.7098, 0.2831, 0.7049, 0.298, 0.6969, 0.3111, 0.6861, 0.3219, 0.673, 0.3299, 0.6581, 0.3348, 0.6419, 0.3364, 0.625, 0.3348, 0.6081, 0.3299, 0.5919, 0.3219, 0.577, 0.3111, 0.5639, 0.298, 0.5531, 0.2831, 0.5451, 0.2669, 0.5402, 0.25, 0.5386, 0.2331, 0.5402, 0.2169, 0.5451, 0.202, 0.5531, 0.1889, 0.5639, 0.9688, 0.6088, 0.9688, 0.8912, 1.0, 0.8912, 1.0, 0.6088, 0.0, 0.6088, 0.0, 0.8912, 0.03125, 0.8912, 0.03125, 0.6088, 0.03125, 0.6088, 0.03125, 0.8912, 0.0625, 0.8912, 0.0625, 0.6088, 0.0625, 0.6088, 0.0625, 0.8912, 0.09375, 0.8912, 0.09375, 0.6088, 0.09375, 0.6088, 0.09375, 0.8912, 0.125, 0.8912, 0.125, 0.6088, 0.125, 0.6088, 0.125, 0.8912, 0.1562, 0.8912, 0.1562, 0.6088, 0.1562, 0.6088, 0.1562, 0.8912, 0.1875, 0.8912, 0.1875, 0.6088, 0.1875, 0.6088, 0.1875, 0.8912, 0.2188, 0.8912, 0.2188, 0.6088, 0.2188, 0.6088, 0.2188, 0.8912, 0.25, 0.8912, 0.25, 0.6088, 0.25, 0.6088, 0.25, 0.8912, 0.2812, 0.8912, 0.2812, 0.6088, 0.2812, 0.6088, 0.2812, 0.8912, 0.3125, 0.8912, 0.3125, 0.6088, 0.3125, 0.6088, 0.3125, 0.8912, 0.3438, 0.8912, 0.3438, 0.6088, 0.3438, 0.6088, 0.3438, 0.8912, 0.375, 0.8912, 0.375, 0.6088, 0.375, 0.8912, 0.4062, 0.8912, 0.4062, 0.6088, 0.375, 0.6088, 0.4062, 0.8912, 0.4375, 0.8912, 0.4375, 0.6088, 0.4062, 0.6088, 0.4375, 0.8912, 0.4688, 0.8912, 0.4688, 0.6088, 0.4375, 0.6088, 0.4688, 0.8912, 0.5, 0.8912, 0.5, 0.6088, 0.4688, 0.6088, 0.5, 0.8912, 0.5312, 0.8912, 0.5312, 0.6088, 0.5, 0.6088, 0.5312, 0.8912, 0.5625, 0.8912, 0.5625, 0.6088, 0.5312, 0.6088, 0.5625, 0.8912, 0.5938, 0.8912, 0.5938, 0.6088, 0.5625, 0.6088, 0.5938, 0.8912, 0.625, 0.8912, 0.625, 0.6088, 0.5938, 0.6088, 0.625, 0.8912, 0.6562, 0.8912, 0.6562, 0.6088, 0.625, 0.6088, 0.6562, 0.8912, 0.6875, 0.8912, 0.6875, 0.6088, 0.6562, 0.6088, 0.6875, 0.8912, 0.7188, 0.8912, 0.7188, 0.6088, 0.6875, 0.6088, 0.7188, 0.8912, 0.75, 0.8912, 0.75, 0.6088, 0.7188, 0.6088, 0.75, 0.8912, 0.7812, 0.8912, 0.7812, 0.6088, 0.75, 0.6088, 0.7812, 0.8912, 0.8125, 0.8912, 0.8125, 0.6088, 0.7812, 0.6088, 0.8125, 0.8912, 0.8438, 0.8912, 0.8438, 0.6088, 0.8125, 0.6088, 0.8438, 0.8912, 0.875, 0.8912, 0.875, 0.6088, 0.8438, 0.6088, 0.875, 0.6088, 0.875, 0.8912, 0.9062, 0.8912, 0.9062, 0.6088, 0.9062, 0.6088, 0.9062, 0.8912, 0.9375, 0.8912, 0.9375, 0.6088, 0.9375, 0.6088, 0.9375, 0.8912, 0.9688, 0.8912, 0.9688, 0.6088])
me_cube_001.materials.append(mat_material_cube)
me_cube_001.update()

# ---- objects
ob_cube = bpy.data.objects.new('Cube', me_cube_001)

# ---- transforms, parenting, visibility, modifiers, constraints
ob_cube.location = (0.0, 0.0, 0.0)
ob_cube.rotation_euler = (-1.571, -2.22e-16, 2.22e-16)
ob_cube.scale = (0.4493, 0.4493, 0.4493)

# ---- collection membership
col_collection.objects.link(ob_cube)

# ---- scene / render settings (as saved in the file)
scene.frame_start = 1; scene.frame_end = 250; scene.frame_set(1)
scene.render.engine = 'BLENDER_EEVEE_NEXT'
scene.cycles.sampling_pattern = 'TABULATED_SOBOL'
scene.view_settings.view_transform = 'Filmic'
bpy.context.view_layer.update()

# ---- added for rendering (the .blend has no active camera and no usable light): camera, sun
cam_auto = bpy.data.cameras.new('AutoCamera')
cam_auto.lens = 50.0
cam_auto.sensor_width = 36.0
cam_auto.clip_end = 1000.0
ob_auto_camera = bpy.data.objects.new('AutoCamera', cam_auto)
scene.collection.objects.link(ob_auto_camera)
ob_auto_camera.location = (1.62399, -1.94878, 1.29919)
ob_auto_camera.rotation_euler = (1.09748, -7.21219e-08, 0.694738)
scene.camera = ob_auto_camera
light_auto_sun = bpy.data.lights.new('AutoSun', 'SUN')
light_auto_sun.energy = 3.0
light_auto_sun.angle = 0.0523599
ob_auto_sun = bpy.data.objects.new('AutoSun', light_auto_sun)
scene.collection.objects.link(ob_auto_sun)
ob_auto_sun.rotation_euler = (0.872665, 0.174533, 0.523599)
bpy.context.view_layer.update()
